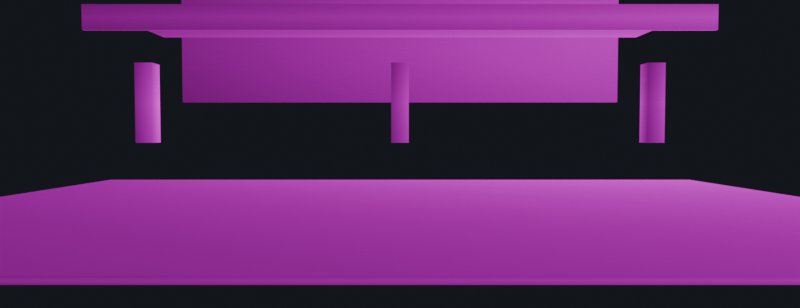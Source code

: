 # Source: projection_test.blend  (saved by Blender 5.2.44; exported with 4.5.12 LTS)
import bpy
from mathutils import Matrix  # noqa: F401  (used for matrix-valued properties, if any)

bpy.ops.wm.read_factory_settings(use_empty=True)
scene = bpy.context.scene
scene.name = 'Scene'

# ---- images (referenced by path relative to the original .blend; pixels are not part of the script)
import os
ASSET_DIR = os.environ.get("B2B_ASSET_DIR", "")  # directory of the original .blend (textures are referenced by path, not embedded)
HERE = os.path.dirname(os.path.abspath(__file__))  # packed textures are extracted next to this script under _unpacked/

def load_image(name, relpath, width, height, colorspace="sRGB"):
    """Load a texture the original file referenced (path relative to the .blend, or extracted next to this script)."""
    p = next((c for c in (os.path.join(HERE, relpath), os.path.join(ASSET_DIR, relpath)) if relpath and os.path.exists(c)), "")
    if p:
        img = bpy.data.images.load(p, check_existing=True)
        img.name = name
    else:  # same state as the original file: an image datablock whose file is absent (Cycles renders it pink)
        img = bpy.data.images.new(name, width, height)
        img.source = "FILE"
        img.filepath = "//" + (relpath or name)
    img.colorspace_settings.name = colorspace
    return img
img_screenshot_2026_07_30_125810_png = load_image('Screenshot 2026-07-30 125810.png', 'Screenshot 2026-07-30 125810.png', 1024, 1024, 'sRGB')

# ---- materials (node trees are filled in below, after node groups)
mat_projmat = bpy.data.materials.new('ProjMat')

# ---- material node trees
mat_projmat.use_nodes = True; mat_projmat.node_tree.nodes.clear()
_N = mat_projmat.node_tree.nodes; _L = mat_projmat.node_tree.links
n0 = _N.new('ShaderNodeBsdfPrincipled'); n0.name = 'Principled BSDF'; n0.location = (-200, 100)
n0.inputs[2].default_value = 1.0
n0.inputs[10].default_value = 0.005
n0.inputs[28].default_value = 1.0
n1 = _N.new('ShaderNodeOutputMaterial'); n1.name = 'Material Output'; n1.location = (200, 100)
n2 = _N.new('ShaderNodeTexImage'); n2.name = 'Image Texture'; n2.location = (0, 0)
n2.image = img_screenshot_2026_07_30_125810_png
n2.extension = 'CLIP'
n3 = _N.new('ShaderNodeUVMap'); n3.name = 'UV Map'; n3.location = (0, 0)
n3.width = 160
n3.uv_map = 'UVMap'
_L.new(n0.outputs[0], n1.inputs[0])
_L.new(n3.outputs[0], n2.inputs[0])
_L.new(n2.outputs[0], n0.inputs[0])
_L.new(n2.outputs[0], n0.inputs[27])
n1.is_active_output = True

# ---- world
world_world = bpy.data.worlds.new('World'); scene.world = world_world
world_world.use_nodes = True; world_world.node_tree.nodes.clear()
_N = world_world.node_tree.nodes; _L = world_world.node_tree.links
n0 = _N.new('ShaderNodeBackground'); n0.name = 'Background'; n0.location = (-200, 100)
n0.inputs[0].default_value = (0.01, 0.012, 0.016, 1.0)
n1 = _N.new('ShaderNodeOutputWorld'); n1.name = 'World Output'; n1.location = (200, 100)
_L.new(n0.outputs[0], n1.inputs[0])
n1.is_active_output = True

# ---- cameras
cam_projcam = bpy.data.cameras.new('ProjCam')
cam_projcam.sensor_fit = 'HORIZONTAL'
cam_projcam.lens = 24.77
cam_projcam.show_background_images = True
cam_projcam.lens_unit = 'FOV'

# ---- meshes
me_cube = bpy.data.meshes.new('Cube')
me_cube.from_pydata([(-10.0, -1.5, -0.15), (-10.0, -1.5, -0.05), (-10.0, 11.5, -0.15), (-10.0, 11.5, -0.05), (10.0, -1.5, -0.15), (10.0, -1.5, -0.05), (10.0, 11.5, -0.15), (10.0, 11.5, -0.05)], [], [(0, 1, 3, 2), (2, 3, 7, 6), (6, 7, 5, 4), (4, 5, 1, 0), (2, 6, 4, 0), (7, 3, 1, 5)])
_uv = me_cube.uv_layers.new(name='UVMap')
_uv.uv.foreach_set('vector', [0.375, 0.0, 0.625, 0.0, 0.625, 0.25, 0.375, 0.25, 0.375, 0.25, 0.625, 0.25, 0.625, 0.5, 0.375, 0.5, 0.375, 0.5, 0.625, 0.5, 0.625, 0.75, 0.375, 0.75, 0.375, 0.75, 0.625, 0.75, 0.625, 1.0, 0.375, 1.0, 0.125, 0.5, 0.375, 0.5, 0.375, 0.75, 0.125, 0.75, 0.625, 0.5, 0.875, 0.5, 0.875, 0.75, 0.625, 0.75])
me_cube.materials.append(mat_projmat)
me_cube.update()
me_cube_001 = bpy.data.meshes.new('Cube.001')
me_cube_001.from_pydata([(-10.0, 17.9, 3.0), (-10.0, 17.9, 9.0), (-10.0, 18.1, 3.0), (-10.0, 18.1, 9.0), (10.0, 17.9, 3.0), (10.0, 17.9, 9.0), (10.0, 18.1, 3.0), (10.0, 18.1, 9.0)], [], [(0, 1, 3, 2), (2, 3, 7, 6), (6, 7, 5, 4), (4, 5, 1, 0), (2, 6, 4, 0), (7, 3, 1, 5)])
_uv = me_cube_001.uv_layers.new(name='UVMap')
_uv.uv.foreach_set('vector', [0.375, 0.0, 0.625, 0.0, 0.625, 0.25, 0.375, 0.25, 0.375, 0.25, 0.625, 0.25, 0.625, 0.5, 0.375, 0.5, 0.375, 0.5, 0.625, 0.5, 0.625, 0.75, 0.375, 0.75, 0.375, 0.75, 0.625, 0.75, 0.625, 1.0, 0.375, 1.0, 0.125, 0.5, 0.375, 0.5, 0.375, 0.75, 0.125, 0.75, 0.625, 0.5, 0.875, 0.5, 0.875, 0.75, 0.625, 0.75])
me_cube_001.materials.append(mat_projmat)
me_cube_001.update()
me_cube_002 = bpy.data.meshes.new('Cube.002')
me_cube_002.from_pydata([(-10.0, 12.0, 5.625), (-10.0, 12.0, 5.875), (-10.0, 16.0, 5.625), (-10.0, 16.0, 5.875), (10.0, 12.0, 5.625), (10.0, 12.0, 5.875), (10.0, 16.0, 5.625), (10.0, 16.0, 5.875)], [], [(0, 1, 3, 2), (2, 3, 7, 6), (6, 7, 5, 4), (4, 5, 1, 0), (2, 6, 4, 0), (7, 3, 1, 5)])
_uv = me_cube_002.uv_layers.new(name='UVMap')
_uv.uv.foreach_set('vector', [0.375, 0.0, 0.625, 0.0, 0.625, 0.25, 0.375, 0.25, 0.375, 0.25, 0.625, 0.25, 0.625, 0.5, 0.375, 0.5, 0.375, 0.5, 0.625, 0.5, 0.625, 0.75, 0.375, 0.75, 0.375, 0.75, 0.625, 0.75, 0.625, 1.0, 0.375, 1.0, 0.125, 0.5, 0.375, 0.5, 0.375, 0.75, 0.125, 0.75, 0.625, 0.5, 0.875, 0.5, 0.875, 0.75, 0.625, 0.75])
me_cube_002.materials.append(mat_projmat)
me_cube_002.update()
me_cube_003 = bpy.data.meshes.new('Cube.003')
me_cube_003.from_pydata([(-10.0, 9.925, 4.8), (-10.0, 9.925, 5.6), (-10.0, 10.07, 4.8), (-10.0, 10.07, 5.6), (10.0, 9.925, 4.8), (10.0, 9.925, 5.6), (10.0, 10.07, 4.8), (10.0, 10.07, 5.6)], [], [(0, 1, 3, 2), (2, 3, 7, 6), (6, 7, 5, 4), (4, 5, 1, 0), (2, 6, 4, 0), (7, 3, 1, 5)])
_uv = me_cube_003.uv_layers.new(name='UVMap')
_uv.uv.foreach_set('vector', [0.375, 0.0, 0.625, 0.0, 0.625, 0.25, 0.375, 0.25, 0.375, 0.25, 0.625, 0.25, 0.625, 0.5, 0.375, 0.5, 0.375, 0.5, 0.625, 0.5, 0.625, 0.75, 0.375, 0.75, 0.375, 0.75, 0.625, 0.75, 0.625, 1.0, 0.375, 1.0, 0.125, 0.5, 0.375, 0.5, 0.375, 0.75, 0.125, 0.75, 0.625, 0.5, 0.875, 0.5, 0.875, 0.75, 0.625, 0.75])
me_cube_003.materials.append(mat_projmat)
me_cube_003.update()
me_cube_004 = bpy.data.meshes.new('Cube.004')
me_cube_004.from_pydata([(19.9, -1.5, 3.0), (19.9, -1.5, 9.0), (19.9, 11.5, 3.0), (19.9, 11.5, 9.0), (20.1, -1.5, 3.0), (20.1, -1.5, 9.0), (20.1, 11.5, 3.0), (20.1, 11.5, 9.0)], [], [(0, 1, 3, 2), (2, 3, 7, 6), (6, 7, 5, 4), (4, 5, 1, 0), (2, 6, 4, 0), (7, 3, 1, 5)])
_uv = me_cube_004.uv_layers.new(name='UVMap')
_uv.uv.foreach_set('vector', [0.375, 0.0, 0.625, 0.0, 0.625, 0.25, 0.375, 0.25, 0.375, 0.25, 0.625, 0.25, 0.625, 0.5, 0.375, 0.5, 0.375, 0.5, 0.625, 0.5, 0.625, 0.75, 0.375, 0.75, 0.375, 0.75, 0.625, 0.75, 0.625, 1.0, 0.375, 1.0, 0.125, 0.5, 0.375, 0.5, 0.375, 0.75, 0.125, 0.75, 0.625, 0.5, 0.875, 0.5, 0.875, 0.75, 0.625, 0.75])
me_cube_004.materials.append(mat_projmat)
me_cube_004.update()
me_cube_005 = bpy.data.meshes.new('Cube.005')
me_cube_005.from_pydata([(19.62, 2.5, 2.25), (19.62, 2.5, 6.75), (19.62, 9.5, 2.25), (19.62, 9.5, 6.75), (19.78, 2.5, 2.25), (19.78, 2.5, 6.75), (19.78, 9.5, 2.25), (19.78, 9.5, 6.75)], [], [(0, 1, 3, 2), (2, 3, 7, 6), (6, 7, 5, 4), (4, 5, 1, 0), (2, 6, 4, 0), (7, 3, 1, 5)])
_uv = me_cube_005.uv_layers.new(name='UVMap')
_uv.uv.foreach_set('vector', [0.375, 0.0, 0.625, 0.0, 0.625, 0.25, 0.375, 0.25, 0.375, 0.25, 0.625, 0.25, 0.625, 0.5, 0.375, 0.5, 0.375, 0.5, 0.625, 0.5, 0.625, 0.75, 0.375, 0.75, 0.375, 0.75, 0.625, 0.75, 0.625, 1.0, 0.375, 1.0, 0.125, 0.5, 0.375, 0.5, 0.375, 0.75, 0.125, 0.75, 0.625, 0.5, 0.875, 0.5, 0.875, 0.75, 0.625, 0.75])
me_cube_005.materials.append(mat_projmat)
me_cube_005.update()
me_cube_006 = bpy.data.meshes.new('Cube.006')
me_cube_006.from_pydata([(-20.1, -1.5, 3.0), (-20.1, -1.5, 9.0), (-20.1, 11.5, 3.0), (-20.1, 11.5, 9.0), (-19.9, -1.5, 3.0), (-19.9, -1.5, 9.0), (-19.9, 11.5, 3.0), (-19.9, 11.5, 9.0)], [], [(0, 1, 3, 2), (2, 3, 7, 6), (6, 7, 5, 4), (4, 5, 1, 0), (2, 6, 4, 0), (7, 3, 1, 5)])
_uv = me_cube_006.uv_layers.new(name='UVMap')
_uv.uv.foreach_set('vector', [0.375, 0.0, 0.625, 0.0, 0.625, 0.25, 0.375, 0.25, 0.375, 0.25, 0.625, 0.25, 0.625, 0.5, 0.375, 0.5, 0.375, 0.5, 0.625, 0.5, 0.625, 0.75, 0.375, 0.75, 0.375, 0.75, 0.625, 0.75, 0.625, 1.0, 0.375, 1.0, 0.125, 0.5, 0.375, 0.5, 0.375, 0.75, 0.125, 0.75, 0.625, 0.5, 0.875, 0.5, 0.875, 0.75, 0.625, 0.75])
me_cube_006.materials.append(mat_projmat)
me_cube_006.update()
me_cube_007 = bpy.data.meshes.new('Cube.007')
me_cube_007.from_pydata([(-10.0, 7.5, 11.7), (-10.0, 7.5, 11.9), (-10.0, 14.5, 11.7), (-10.0, 14.5, 11.9), (10.0, 7.5, 11.7), (10.0, 7.5, 11.9), (10.0, 14.5, 11.7), (10.0, 14.5, 11.9)], [], [(0, 1, 3, 2), (2, 3, 7, 6), (6, 7, 5, 4), (4, 5, 1, 0), (2, 6, 4, 0), (7, 3, 1, 5)])
_uv = me_cube_007.uv_layers.new(name='UVMap')
_uv.uv.foreach_set('vector', [0.375, 0.0, 0.625, 0.0, 0.625, 0.25, 0.375, 0.25, 0.375, 0.25, 0.625, 0.25, 0.625, 0.5, 0.375, 0.5, 0.375, 0.5, 0.625, 0.5, 0.625, 0.75, 0.375, 0.75, 0.375, 0.75, 0.625, 0.75, 0.625, 1.0, 0.375, 1.0, 0.125, 0.5, 0.375, 0.5, 0.375, 0.75, 0.125, 0.75, 0.625, 0.5, 0.875, 0.5, 0.875, 0.75, 0.625, 0.75])
me_cube_007.materials.append(mat_projmat)
me_cube_007.update()
me_cube_008 = bpy.data.meshes.new('Cube.008')
me_cube_008.from_pydata([(-16.27, 9.725, 1.25), (-16.27, 9.725, 3.75), (-16.27, 10.27, 1.25), (-16.27, 10.27, 3.75), (-15.73, 9.725, 1.25), (-15.73, 9.725, 3.75), (-15.73, 10.27, 1.25), (-15.73, 10.27, 3.75)], [], [(0, 1, 3, 2), (2, 3, 7, 6), (6, 7, 5, 4), (4, 5, 1, 0), (2, 6, 4, 0), (7, 3, 1, 5)])
_uv = me_cube_008.uv_layers.new(name='UVMap')
_uv.uv.foreach_set('vector', [0.375, 0.0, 0.625, 0.0, 0.625, 0.25, 0.375, 0.25, 0.375, 0.25, 0.625, 0.25, 0.625, 0.5, 0.375, 0.5, 0.375, 0.5, 0.625, 0.5, 0.625, 0.75, 0.375, 0.75, 0.375, 0.75, 0.625, 0.75, 0.625, 1.0, 0.375, 1.0, 0.125, 0.5, 0.375, 0.5, 0.375, 0.75, 0.125, 0.75, 0.625, 0.5, 0.875, 0.5, 0.875, 0.75, 0.625, 0.75])
me_cube_008.materials.append(mat_projmat)
me_cube_008.update()
me_cube_009 = bpy.data.meshes.new('Cube.009')
me_cube_009.from_pydata([(-8.275, 9.725, 1.25), (-8.275, 9.725, 3.75), (-8.275, 10.27, 1.25), (-8.275, 10.27, 3.75), (-7.725, 9.725, 1.25), (-7.725, 9.725, 3.75), (-7.725, 10.27, 1.25), (-7.725, 10.27, 3.75)], [], [(0, 1, 3, 2), (2, 3, 7, 6), (6, 7, 5, 4), (4, 5, 1, 0), (2, 6, 4, 0), (7, 3, 1, 5)])
_uv = me_cube_009.uv_layers.new(name='UVMap')
_uv.uv.foreach_set('vector', [0.375, 0.0, 0.625, 0.0, 0.625, 0.25, 0.375, 0.25, 0.375, 0.25, 0.625, 0.25, 0.625, 0.5, 0.375, 0.5, 0.375, 0.5, 0.625, 0.5, 0.625, 0.75, 0.375, 0.75, 0.375, 0.75, 0.625, 0.75, 0.625, 1.0, 0.375, 1.0, 0.125, 0.5, 0.375, 0.5, 0.375, 0.75, 0.125, 0.75, 0.625, 0.5, 0.875, 0.5, 0.875, 0.75, 0.625, 0.75])
me_cube_009.materials.append(mat_projmat)
me_cube_009.update()
me_cube_010 = bpy.data.meshes.new('Cube.010')
me_cube_010.from_pydata([(-0.275, 9.725, 1.25), (-0.275, 9.725, 3.75), (-0.275, 10.27, 1.25), (-0.275, 10.27, 3.75), (0.275, 9.725, 1.25), (0.275, 9.725, 3.75), (0.275, 10.27, 1.25), (0.275, 10.27, 3.75)], [], [(0, 1, 3, 2), (2, 3, 7, 6), (6, 7, 5, 4), (4, 5, 1, 0), (2, 6, 4, 0), (7, 3, 1, 5)])
_uv = me_cube_010.uv_layers.new(name='UVMap')
_uv.uv.foreach_set('vector', [0.375, 0.0, 0.625, 0.0, 0.625, 0.25, 0.375, 0.25, 0.375, 0.25, 0.625, 0.25, 0.625, 0.5, 0.375, 0.5, 0.375, 0.5, 0.625, 0.5, 0.625, 0.75, 0.375, 0.75, 0.375, 0.75, 0.625, 0.75, 0.625, 1.0, 0.375, 1.0, 0.125, 0.5, 0.375, 0.5, 0.375, 0.75, 0.125, 0.75, 0.625, 0.5, 0.875, 0.5, 0.875, 0.75, 0.625, 0.75])
me_cube_010.materials.append(mat_projmat)
me_cube_010.update()
me_cube_011 = bpy.data.meshes.new('Cube.011')
me_cube_011.from_pydata([(7.725, 9.725, 1.25), (7.725, 9.725, 3.75), (7.725, 10.27, 1.25), (7.725, 10.27, 3.75), (8.275, 9.725, 1.25), (8.275, 9.725, 3.75), (8.275, 10.27, 1.25), (8.275, 10.27, 3.75)], [], [(0, 1, 3, 2), (2, 3, 7, 6), (6, 7, 5, 4), (4, 5, 1, 0), (2, 6, 4, 0), (7, 3, 1, 5)])
_uv = me_cube_011.uv_layers.new(name='UVMap')
_uv.uv.foreach_set('vector', [0.375, 0.0, 0.625, 0.0, 0.625, 0.25, 0.375, 0.25, 0.375, 0.25, 0.625, 0.25, 0.625, 0.5, 0.375, 0.5, 0.375, 0.5, 0.625, 0.5, 0.625, 0.75, 0.375, 0.75, 0.375, 0.75, 0.625, 0.75, 0.625, 1.0, 0.375, 1.0, 0.125, 0.5, 0.375, 0.5, 0.375, 0.75, 0.125, 0.75, 0.625, 0.5, 0.875, 0.5, 0.875, 0.75, 0.625, 0.75])
me_cube_011.materials.append(mat_projmat)
me_cube_011.update()
me_cube_012 = bpy.data.meshes.new('Cube.012')
me_cube_012.from_pydata([(15.73, 9.725, 1.25), (15.73, 9.725, 3.75), (15.73, 10.27, 1.25), (15.73, 10.27, 3.75), (16.27, 9.725, 1.25), (16.27, 9.725, 3.75), (16.27, 10.27, 1.25), (16.27, 10.27, 3.75)], [], [(0, 1, 3, 2), (2, 3, 7, 6), (6, 7, 5, 4), (4, 5, 1, 0), (2, 6, 4, 0), (7, 3, 1, 5)])
_uv = me_cube_012.uv_layers.new(name='UVMap')
_uv.uv.foreach_set('vector', [0.375, 0.0, 0.625, 0.0, 0.625, 0.25, 0.375, 0.25, 0.375, 0.25, 0.625, 0.25, 0.625, 0.5, 0.375, 0.5, 0.375, 0.5, 0.625, 0.5, 0.625, 0.75, 0.375, 0.75, 0.375, 0.75, 0.625, 0.75, 0.625, 1.0, 0.375, 1.0, 0.125, 0.5, 0.375, 0.5, 0.375, 0.75, 0.125, 0.75, 0.625, 0.5, 0.875, 0.5, 0.875, 0.75, 0.625, 0.75])
me_cube_012.materials.append(mat_projmat)
me_cube_012.update()

# ---- objects
ob_projcam = bpy.data.objects.new('ProjCam', cam_projcam)
ob_floor = bpy.data.objects.new('floor', me_cube)
ob_wall_back = bpy.data.objects.new('wall_back', me_cube_001)
ob_mezz_deck = bpy.data.objects.new('mezz_deck', me_cube_002)
ob_mezz_fascia = bpy.data.objects.new('mezz_fascia', me_cube_003)
ob_wall_right = bpy.data.objects.new('wall_right', me_cube_004)
ob_door_right = bpy.data.objects.new('door_right', me_cube_005)
ob_wall_left = bpy.data.objects.new('wall_left', me_cube_006)
ob_ceiling = bpy.data.objects.new('ceiling', me_cube_007)
ob_column_0 = bpy.data.objects.new('column_0', me_cube_008)
ob_column_1 = bpy.data.objects.new('column_1', me_cube_009)
ob_column_2 = bpy.data.objects.new('column_2', me_cube_010)
ob_column_3 = bpy.data.objects.new('column_3', me_cube_011)
ob_column_4 = bpy.data.objects.new('column_4', me_cube_012)

# ---- transforms, parenting, visibility, modifiers, constraints
ob_projcam.location = (0.0, -7.5, 1.5)
ob_projcam.rotation_euler = (1.536, 0.0, 0.0)
ob_floor.location = (0.0, 0.0, 0.0)
_m = ob_floor.modifiers.new('proj', 'UV_PROJECT')
_m.uv_layer = 'UVMap'
_m.aspect_x = 2.595
ob_wall_back.location = (0.0, 0.0, 0.0)
_m = ob_wall_back.modifiers.new('proj', 'UV_PROJECT')
_m.uv_layer = 'UVMap'
_m.aspect_x = 2.595
ob_mezz_deck.location = (0.0, 0.0, 0.0)
_m = ob_mezz_deck.modifiers.new('proj', 'UV_PROJECT')
_m.uv_layer = 'UVMap'
_m.aspect_x = 2.595
ob_mezz_fascia.location = (0.0, 0.0, 0.0)
_m = ob_mezz_fascia.modifiers.new('proj', 'UV_PROJECT')
_m.uv_layer = 'UVMap'
_m.aspect_x = 2.595
ob_wall_right.location = (0.0, 0.0, 0.0)
_m = ob_wall_right.modifiers.new('proj', 'UV_PROJECT')
_m.uv_layer = 'UVMap'
_m.aspect_x = 2.595
ob_door_right.location = (0.0, 0.0, 0.0)
_m = ob_door_right.modifiers.new('proj', 'UV_PROJECT')
_m.uv_layer = 'UVMap'
_m.aspect_x = 2.595
ob_wall_left.location = (0.0, 0.0, 0.0)
_m = ob_wall_left.modifiers.new('proj', 'UV_PROJECT')
_m.uv_layer = 'UVMap'
_m.aspect_x = 2.595
ob_ceiling.location = (0.0, 0.0, 0.0)
_m = ob_ceiling.modifiers.new('proj', 'UV_PROJECT')
_m.uv_layer = 'UVMap'
_m.aspect_x = 2.595
ob_column_0.location = (0.0, 0.0, 0.0)
_m = ob_column_0.modifiers.new('proj', 'UV_PROJECT')
_m.uv_layer = 'UVMap'
_m.aspect_x = 2.595
ob_column_1.location = (0.0, 0.0, 0.0)
_m = ob_column_1.modifiers.new('proj', 'UV_PROJECT')
_m.uv_layer = 'UVMap'
_m.aspect_x = 2.595
ob_column_2.location = (0.0, 0.0, 0.0)
_m = ob_column_2.modifiers.new('proj', 'UV_PROJECT')
_m.uv_layer = 'UVMap'
_m.aspect_x = 2.595
ob_column_3.location = (0.0, 0.0, 0.0)
_m = ob_column_3.modifiers.new('proj', 'UV_PROJECT')
_m.uv_layer = 'UVMap'
_m.aspect_x = 2.595
ob_column_4.location = (0.0, 0.0, 0.0)
_m = ob_column_4.modifiers.new('proj', 'UV_PROJECT')
_m.uv_layer = 'UVMap'
_m.aspect_x = 2.595

# ---- collection membership
scene.collection.objects.link(ob_projcam)
scene.collection.objects.link(ob_floor)
scene.collection.objects.link(ob_wall_back)
scene.collection.objects.link(ob_mezz_deck)
scene.collection.objects.link(ob_mezz_fascia)
scene.collection.objects.link(ob_wall_right)
scene.collection.objects.link(ob_door_right)
scene.collection.objects.link(ob_wall_left)
scene.collection.objects.link(ob_ceiling)
scene.collection.objects.link(ob_column_0)
scene.collection.objects.link(ob_column_1)
scene.collection.objects.link(ob_column_2)
scene.collection.objects.link(ob_column_3)
scene.collection.objects.link(ob_column_4)

# ---- scene / render settings (as saved in the file)
scene.camera = ob_projcam
scene.frame_start = 1; scene.frame_end = 250; scene.frame_set(1)
scene.render.engine = 'BLENDER_EEVEE_NEXT'
scene.render.resolution_x = 1280
scene.render.resolution_y = 493
scene.render.bake_bias = 0.0
scene.render.bake_samples = 0
scene.render.compositor_device = 'GPU'
scene.eevee.use_volume_custom_range = False
scene.eevee.fast_gi_thickness_near = 0.1
scene.eevee.fast_gi_thickness_far = 0.0
scene.eevee.ray_tracing_options.screen_trace_thickness = 0.1
bpy.context.view_layer.update()
